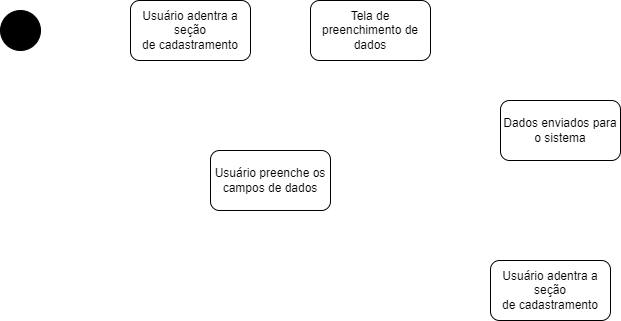

The diagram above was exported from draw.io. Its source (the exported page's mxGraphModel, read from the mxfile embedded in the PNG):
<mxGraphModel dx="867" dy="34" grid="1" gridSize="10" guides="1" tooltips="1" connect="1" arrows="1" fold="1" page="1" pageScale="1" pageWidth="3300" pageHeight="4681" math="0" shadow="0">
  <root>
    <mxCell id="WIyWlLk6GJQsqaUBKTNV-0" />
    <mxCell id="WIyWlLk6GJQsqaUBKTNV-1" parent="WIyWlLk6GJQsqaUBKTNV-0" />
    <mxCell id="wgE-_bDTQysmZRC4TZxw-0" value="" style="ellipse;whiteSpace=wrap;html=1;aspect=fixed;fillColor=#000000;" vertex="1" parent="WIyWlLk6GJQsqaUBKTNV-1">
      <mxGeometry x="200" y="440" width="40" height="40" as="geometry" />
    </mxCell>
    <mxCell id="wgE-_bDTQysmZRC4TZxw-1" value="Usuário adentra a seção&lt;div&gt;de cadastramento&lt;/div&gt;" style="rounded=1;whiteSpace=wrap;html=1;" vertex="1" parent="WIyWlLk6GJQsqaUBKTNV-1">
      <mxGeometry x="330" y="430" width="120" height="60" as="geometry" />
    </mxCell>
    <mxCell id="wgE-_bDTQysmZRC4TZxw-2" value="Tela de preenchimento de dados" style="rounded=1;whiteSpace=wrap;html=1;" vertex="1" parent="WIyWlLk6GJQsqaUBKTNV-1">
      <mxGeometry x="510" y="430" width="120" height="60" as="geometry" />
    </mxCell>
    <mxCell id="wgE-_bDTQysmZRC4TZxw-3" value="Usuário preenche os campos de dados" style="rounded=1;whiteSpace=wrap;html=1;" vertex="1" parent="WIyWlLk6GJQsqaUBKTNV-1">
      <mxGeometry x="410" y="580" width="120" height="60" as="geometry" />
    </mxCell>
    <mxCell id="wgE-_bDTQysmZRC4TZxw-4" value="Dados enviados para o sistema" style="rounded=1;whiteSpace=wrap;html=1;" vertex="1" parent="WIyWlLk6GJQsqaUBKTNV-1">
      <mxGeometry x="700" y="530" width="120" height="60" as="geometry" />
    </mxCell>
    <mxCell id="wgE-_bDTQysmZRC4TZxw-5" value="Usuário adentra a seção&lt;div&gt;de cadastramento&lt;/div&gt;" style="rounded=1;whiteSpace=wrap;html=1;" vertex="1" parent="WIyWlLk6GJQsqaUBKTNV-1">
      <mxGeometry x="690" y="690" width="120" height="60" as="geometry" />
    </mxCell>
  </root>
</mxGraphModel>